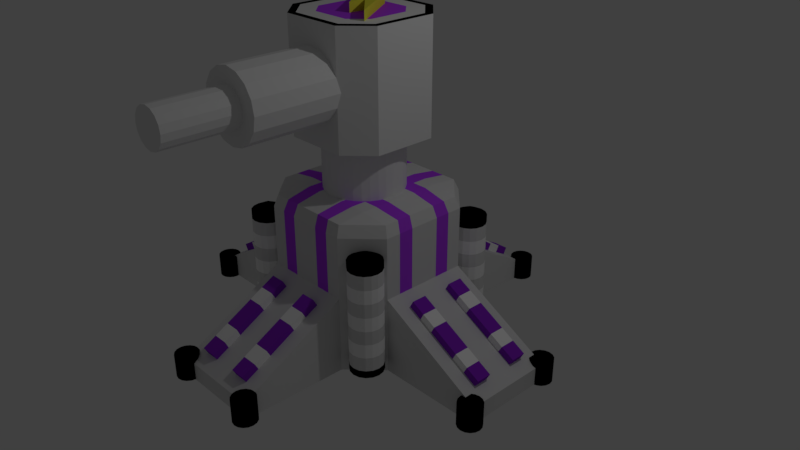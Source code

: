 # Source: storm_satellite.blend  (saved by Blender 2.79.0; exported with 4.5.12 LTS)
import bpy
from mathutils import Matrix  # noqa: F401  (used for matrix-valued properties, if any)

bpy.ops.wm.read_factory_settings(use_empty=True)
scene = bpy.context.scene
scene.name = 'Scene'

# ---- collections
col_collection_1 = bpy.data.collections.new('Collection 1'); scene.collection.children.link(col_collection_1)

# ---- materials (node trees are filled in below, after node groups)
mat_lightning = bpy.data.materials.new('lightning')
mat_lightning.alpha_threshold = 0.0
mat_lightning.use_transparent_shadow = False
mat_lightning.diffuse_color = (0.8, 0.7612, 0.06052, 1.0)
mat_lightning.roughness = 0.5
mat_material = bpy.data.materials.new('Material')
mat_material.alpha_threshold = 0.0
mat_material.use_transparent_shadow = False
mat_material.roughness = 0.5
mat_material.line_color = (0.0, 0.0, 0.0, 1.0)
mat_feet = bpy.data.materials.new('Feet')
mat_feet.alpha_threshold = 0.0
mat_feet.use_transparent_shadow = False
mat_feet.diffuse_color = (0.0, 0.0, 0.0, 1.0)
mat_feet.roughness = 0.5
mat_bands1 = bpy.data.materials.new('Bands1')
mat_bands1.alpha_threshold = 0.0
mat_bands1.use_transparent_shadow = False
mat_bands1.diffuse_color = (0.4962, 0.05966, 1.0, 1.0)
mat_bands1.roughness = 0.5
mat_material_001 = bpy.data.materials.new('Material.001')
mat_material_001.alpha_threshold = 0.0
mat_material_001.use_transparent_shadow = False
mat_material_001.diffuse_color = (0.7427, 0.7427, 0.7427, 1.0)
mat_material_001.roughness = 0.5
mat_material_002 = bpy.data.materials.new('Material.002')
mat_material_002.alpha_threshold = 0.0
mat_material_002.use_transparent_shadow = False
mat_material_002.diffuse_color = (1.0, 0.9646, 0.4134, 1.0)
mat_material_002.roughness = 0.5
mat_bands1_emit = bpy.data.materials.new('Bands1_emit')
mat_bands1_emit.alpha_threshold = 0.0
mat_bands1_emit.use_transparent_shadow = False
mat_bands1_emit.diffuse_color = (0.2561, 0.02378, 0.5984, 1.0)
mat_bands1_emit.roughness = 0.5
mat_white_light = bpy.data.materials.new('white_light')
mat_white_light.alpha_threshold = 0.0
mat_white_light.use_transparent_shadow = False
mat_white_light.diffuse_color = (1.0, 1.0, 1.0, 1.0)
mat_white_light.roughness = 0.5

# ---- material node trees

# ---- world
world_world = bpy.data.worlds.new('World'); scene.world = world_world
world_world.color = (0.05088, 0.05088, 0.05088)
world_world.use_sun_shadow = False
world_world.sun_shadow_jitter_overblur = 0.0
world_world.cycles.sampling_method = 'MANUAL'

# ---- cameras
cam_camera = bpy.data.cameras.new('Camera')
cam_camera.clip_end = 100.0
cam_camera.lens = 35.0
cam_camera.sensor_width = 32.0
cam_camera.sensor_height = 18.0
cam_camera.ortho_scale = 7.314
cam_camera.dof.focus_distance = 0.0
cam_camera.dof.aperture_fstop = 128.0

# ---- lights
light_lamp = bpy.data.lights.new('Lamp', 'POINT')
light_lamp.transmission_factor = 0.0
light_lamp.cutoff_distance = 30.0
light_lamp.energy = 100.0
light_lamp.shadow_buffer_clip_start = 1.001
light_lamp.shadow_soft_size = 0.1
light_lamp.shadow_maximum_resolution = 0.006
light_lamp.use_absolute_resolution = True

# ---- meshes
me_plane = bpy.data.meshes.new('Plane')
me_plane.from_pydata([(-0.4929, 0.4645, -0.07299), (0.05158, -0.2649, -0.07299), (-0.04417, 0.1182, -0.07299), (0.06394, -0.0468, -0.07299), (0.4635, -0.4084, -0.07299), (-0.03832, 0.347, -0.07299), (0.05158, -0.2649, -0.07299), (-0.4929, 0.4645, 0.07299), (0.05158, -0.2649, 0.07299), (-0.04417, 0.1182, 0.07299), (0.06394, -0.0468, 0.07299), (0.4635, -0.4084, 0.07299), (-0.03832, 0.347, 0.07299), (0.05158, -0.2649, 0.07299)], [], [(2, 5, 4, 3, 1, 0), (9, 7, 8, 10, 11, 12), (1, 6, 13, 8), (4, 5, 12, 11), (1, 3, 10, 8), (2, 0, 7, 9), (3, 4, 11, 10), (5, 2, 9, 12), (0, 1, 8, 7)])
me_plane.materials.append(mat_lightning)
me_plane.use_remesh_preserve_volume = False
me_plane.use_remesh_preserve_attributes = False
me_plane.use_mirror_vertex_groups = False
me_plane.update()
me_cube_002 = bpy.data.meshes.new('Cube.002')
me_cube_002.from_pydata([(-6.042e-08, -0.5911, 0.5148), (-6.042e-08, -1.823, 0.5148), (0.1703, -0.5911, 0.4809), (0.1703, -1.823, 0.4809), (0.3146, -0.5911, 0.3845), (0.3146, -1.823, 0.3845), (0.4111, -0.5911, 0.2401), (0.4111, -1.823, 0.2401), (0.4449, -0.5911, 0.06988), (0.4449, -1.823, 0.06988), (0.4111, -0.5911, -0.1004), (0.4111, -1.823, -0.1004), (0.3146, -0.5911, -0.2447), (0.3146, -1.823, -0.2447), (0.1703, -0.5911, -0.3412), (0.1703, -1.823, -0.3412), (3.955e-09, -0.5911, -0.375), (3.955e-09, -1.823, -0.375), (-0.1703, -0.5911, -0.3412), (-0.1703, -1.823, -0.3412), (-0.3146, -0.5911, -0.2447), (-0.3146, -1.823, -0.2447), (-0.4111, -0.5911, -0.1004), (-0.4111, -1.823, -0.1004), (-0.4449, -0.5911, 0.06988), (-0.4449, -1.823, 0.06988), (-0.4111, -0.5911, 0.2401), (-0.4111, -1.823, 0.2401), (-0.3146, -0.5911, 0.3845), (-0.3146, -1.823, 0.3845), (-0.1703, -0.5911, 0.4809), (-0.1703, -1.823, 0.4809), (-0.4119, -0.7273, -0.6536), (-0.7273, -0.4119, -0.6536), (-0.7273, -0.4119, 0.801), (-0.4119, -0.7273, 0.801), (-0.7273, 0.4119, -0.6536), (-0.4119, 0.7273, -0.6536), (-0.4119, 0.7273, 0.801), (-0.7273, 0.4119, 0.801), (0.7273, -0.4119, -0.6536), (0.4119, -0.7273, -0.6536), (0.4119, -0.7273, 0.801), (0.7273, -0.4119, 0.801), (0.4119, 0.7273, -0.6536), (0.7273, 0.4119, -0.6536), (0.7273, 0.4119, 0.801), (0.4119, 0.7273, 0.801), (-0.3651, -0.6447, 0.801), (-0.6447, -0.3651, 0.801), (-0.6447, 0.3651, 0.801), (-0.3651, 0.6447, 0.801), (0.3651, 0.6447, 0.801), (0.6447, 0.3651, 0.801), (0.6447, -0.3651, 0.801), (0.3651, -0.6447, 0.801), (-0.2558, -0.4516, 0.801), (-0.4516, -0.2558, 0.801), (-0.4516, 0.2558, 0.801), (-0.2558, 0.4516, 0.801), (0.2558, 0.4516, 0.801), (0.4516, 0.2558, 0.801), (0.4516, -0.2558, 0.801), (0.2558, -0.4516, 0.801), (0.09271, -1.823, 0.2937), (-5.377e-08, -1.823, 0.3121), (0.1713, -1.823, 0.2412), (0.2238, -1.823, 0.1626), (0.2423, -1.823, 0.06988), (0.2238, -1.823, -0.02282), (0.1713, -1.823, -0.1014), (0.09271, -1.823, -0.1539), (-1.872e-08, -1.823, -0.1724), (-0.09271, -1.823, -0.1539), (-0.1713, -1.823, -0.1014), (-0.2238, -1.823, -0.02282), (-0.2423, -1.823, 0.06988), (-0.2238, -1.823, 0.1626), (-0.1713, -1.823, 0.2412), (-0.09271, -1.823, 0.2937), (0.09271, -2.755, 0.2937), (-9.847e-08, -2.755, 0.3121), (0.1713, -2.755, 0.2412), (0.2238, -2.755, 0.1626), (0.2423, -2.755, 0.06988), (0.2238, -2.755, -0.02282), (0.1713, -2.755, -0.1014), (0.09271, -2.755, -0.1539), (-6.342e-08, -2.755, -0.1724), (-0.09271, -2.755, -0.1539), (-0.1713, -2.755, -0.1014), (-0.2238, -2.755, -0.02282), (-0.2423, -2.755, 0.06988), (-0.2238, -2.755, 0.1626), (-0.1713, -2.755, 0.2412), (-0.09271, -2.755, 0.2937)], [], [(41, 42, 35, 32), (45, 46, 43, 40), (38, 39, 50, 51), (33, 34, 39, 36), (37, 38, 47, 44), (0, 1, 3, 2), (2, 3, 5, 4), (4, 5, 7, 6), (6, 7, 9, 8), (8, 9, 11, 10), (10, 11, 13, 12), (12, 13, 15, 14), (14, 15, 17, 16), (16, 17, 19, 18), (18, 19, 21, 20), (20, 21, 23, 22), (22, 23, 25, 24), (24, 25, 27, 26), (26, 27, 29, 28), (5, 3, 64, 66), (28, 29, 31, 30), (30, 31, 1, 0), (0, 2, 4, 6, 8, 10, 12, 14, 16, 18, 20, 22, 24, 26, 28, 30), (32, 35, 34, 33), (38, 37, 36, 39), (46, 45, 44, 47), (42, 41, 40, 43), (36, 37, 44, 45, 40, 41, 32, 33), (50, 49, 57, 58), (34, 35, 48, 49), (43, 46, 53, 54), (39, 34, 49, 50), (47, 38, 51, 52), (42, 43, 54, 55), (35, 42, 55, 48), (46, 47, 52, 53), (61, 60, 59, 58, 57, 56, 63, 62), (53, 52, 60, 61), (49, 48, 56, 57), (52, 51, 59, 60), (48, 55, 63, 56), (55, 54, 62, 63), (51, 50, 58, 59), (54, 53, 61, 62), (77, 76, 92, 93), (15, 13, 70, 71), (25, 23, 75, 76), (11, 9, 68, 69), (21, 19, 73, 74), (31, 29, 78, 79), (7, 5, 66, 67), (17, 15, 71, 72), (27, 25, 76, 77), (3, 1, 65, 64), (13, 11, 69, 70), (23, 21, 74, 75), (1, 31, 79, 65), (9, 7, 67, 68), (19, 17, 72, 73), (29, 27, 77, 78), (80, 81, 95, 94, 93, 92, 91, 90, 89, 88, 87, 86, 85, 84, 83, 82), (70, 69, 85, 86), (78, 77, 93, 94), (71, 70, 86, 87), (79, 78, 94, 95), (72, 71, 87, 88), (64, 65, 81, 80), (65, 79, 95, 81), (73, 72, 88, 89), (66, 64, 80, 82), (74, 73, 89, 90), (67, 66, 82, 83), (75, 74, 90, 91), (68, 67, 83, 84), (76, 75, 91, 92), (69, 68, 84, 85)])
me_cube_002.polygons.foreach_set('material_index', [0, 0, 1, 0, 0, 0, 0, 0, 0, 0, 0, 0, 0, 0, 0, 0, 0, 0, 0, 0, 0, 0, 0, 0, 0, 0, 0, 0, 0, 1, 1, 1, 1, 1, 1, 1, 2, 0, 0, 0, 0, 0, 0, 0, 0, 0, 0, 0, 0, 0, 0, 0, 0, 0, 0, 0, 0, 0, 0, 0, 0, 0, 0, 0, 0, 0, 0, 0, 0, 0, 0, 0, 0, 0, 0, 0])
me_cube_002.materials.append(mat_material)
me_cube_002.materials.append(mat_feet)
me_cube_002.materials.append(mat_bands1)
me_cube_002.use_remesh_preserve_volume = False
me_cube_002.use_remesh_preserve_attributes = False
me_cube_002.use_mirror_vertex_groups = False
me_cube_002.update()
me_cylinder = bpy.data.meshes.new('Cylinder')
me_cylinder.from_pydata([(0.0, 0.5179, -0.7051), (0.0, 0.5179, 0.7051), (0.101, 0.508, -0.7051), (0.101, 0.508, 0.7051), (0.1982, 0.4785, -0.7051), (0.1982, 0.4785, 0.7051), (0.2877, 0.4306, -0.7051), (0.2877, 0.4306, 0.7051), (0.3662, 0.3662, -0.7051), (0.3662, 0.3662, 0.7051), (0.4306, 0.2877, -0.7051), (0.4306, 0.2877, 0.7051), (0.4785, 0.1982, -0.7051), (0.4785, 0.1982, 0.7051), (0.508, 0.101, -0.7051), (0.508, 0.101, 0.7051), (0.5179, 3.91e-08, -0.7051), (0.5179, 3.91e-08, 0.7051), (0.508, -0.101, -0.7051), (0.508, -0.101, 0.7051), (0.4785, -0.1982, -0.7051), (0.4785, -0.1982, 0.7051), (0.4306, -0.2877, -0.7051), (0.4306, -0.2877, 0.7051), (0.3662, -0.3662, -0.7051), (0.3662, -0.3662, 0.7051), (0.2877, -0.4306, -0.7051), (0.2877, -0.4306, 0.7051), (0.1982, -0.4785, -0.7051), (0.1982, -0.4785, 0.7051), (0.101, -0.508, -0.7051), (0.101, -0.508, 0.7051), (-1.688e-07, -0.5179, -0.7051), (-1.688e-07, -0.5179, 0.7051), (-0.101, -0.508, -0.7051), (-0.101, -0.508, 0.7051), (-0.1982, -0.4785, -0.7051), (-0.1982, -0.4785, 0.7051), (-0.2877, -0.4306, -0.7051), (-0.2877, -0.4306, 0.7051), (-0.3662, -0.3662, -0.7051), (-0.3662, -0.3662, 0.7051), (-0.4306, -0.2877, -0.7051), (-0.4306, -0.2877, 0.7051), (-0.4785, -0.1982, -0.7051), (-0.4785, -0.1982, 0.7051), (-0.508, -0.101, -0.7051), (-0.508, -0.101, 0.7051), (-0.5179, 5.001e-07, -0.7051), (-0.5179, 5.001e-07, 0.7051), (-0.508, 0.101, -0.7051), (-0.508, 0.101, 0.7051), (-0.4785, 0.1982, -0.7051), (-0.4785, 0.1982, 0.7051), (-0.4306, 0.2877, -0.7051), (-0.4306, 0.2877, 0.7051), (-0.3662, 0.3662, -0.7051), (-0.3662, 0.3662, 0.7051), (-0.2877, 0.4306, -0.7051), (-0.2877, 0.4306, 0.7051), (-0.1982, 0.4785, -0.7051), (-0.1982, 0.4785, 0.7051), (-0.101, 0.508, -0.7051), (-0.101, 0.508, 0.7051)], [], [(0, 1, 3, 2), (2, 3, 5, 4), (4, 5, 7, 6), (6, 7, 9, 8), (8, 9, 11, 10), (10, 11, 13, 12), (12, 13, 15, 14), (14, 15, 17, 16), (16, 17, 19, 18), (18, 19, 21, 20), (20, 21, 23, 22), (22, 23, 25, 24), (24, 25, 27, 26), (26, 27, 29, 28), (28, 29, 31, 30), (30, 31, 33, 32), (32, 33, 35, 34), (34, 35, 37, 36), (36, 37, 39, 38), (38, 39, 41, 40), (40, 41, 43, 42), (42, 43, 45, 44), (44, 45, 47, 46), (46, 47, 49, 48), (48, 49, 51, 50), (50, 51, 53, 52), (52, 53, 55, 54), (54, 55, 57, 56), (56, 57, 59, 58), (58, 59, 61, 60), (3, 1, 63, 61, 59, 57, 55, 53, 51, 49, 47, 45, 43, 41, 39, 37, 35, 33, 31, 29, 27, 25, 23, 21, 19, 17, 15, 13, 11, 9, 7, 5), (60, 61, 63, 62), (62, 63, 1, 0), (0, 2, 4, 6, 8, 10, 12, 14, 16, 18, 20, 22, 24, 26, 28, 30, 32, 34, 36, 38, 40, 42, 44, 46, 48, 50, 52, 54, 56, 58, 60, 62)])
me_cylinder.materials.append(mat_material)
me_cylinder.use_remesh_preserve_volume = False
me_cylinder.use_remesh_preserve_attributes = False
me_cylinder.use_mirror_vertex_groups = False
me_cylinder.update()
me_cube_001 = bpy.data.meshes.new('Cube.001')
me_cube_001.from_pydata([(0.6, 1.0, -1.0), (0.2, 1.0, -1.0), (0.1883, 0.9414, 0.9414), (0.5649, 0.9414, 0.9414), (1.0, 0.2, -1.0), (1.0, 0.6, -1.0), (0.9414, 0.5649, 0.9414), (0.9414, 0.1883, 0.9414), (0.6, 0.6, 1.0), (0.6, 0.2, 1.0), (0.2, 0.6, 1.0), (0.2, 0.2, 1.0), (0.2, 0.6, -1.0), (0.2, 0.2, -1.0), (0.6, 0.6, -1.0), (0.6, 0.2, -1.0), (0.2, 1.0, 0.0), (0.6, 1.0, 0.0), (1.0, 0.6, 0.0), (1.0, 0.2, 0.0), (2.403, 0.2, -1.0), (2.403, 0.2, -0.7677), (2.403, 0.6, -1.0), (2.403, 0.6, -0.7677), (0.2, 2.403, -1.0), (0.2, 2.403, -0.7677), (0.6, 2.403, -0.7677), (0.6, 2.403, -1.0), (0.0, 1.0, -1.0), (0.0, 0.9414, 0.9414), (0.0, 0.6, -1.0), (0.0, 0.2, -1.0), (0.0, 0.6, 1.0), (0.0, 0.2, 1.0), (0.0, 1.0, 0.0), (0.0, 2.403, -0.7677), (0.0, 2.403, -1.0), (1.0, 0.0, -1.0), (0.9414, 0.0, 0.9414), (0.6, 0.0, 1.0), (0.2, 0.0, 1.0), (0.2, 0.0, -1.0), (0.6, 0.0, -1.0), (1.0, 0.0, 0.0), (2.403, 0.0, -0.7677), (2.403, 0.0, -1.0), (0.0, 0.0, 1.0), (0.0, 0.0, -1.0), (1.0, 0.4, -1.0), (0.9414, 0.3766, 0.9414), (0.6, 0.4, 1.0), (0.2, 0.4, 1.0), (0.2, 0.4, -1.0), (0.6, 0.4, -1.0), (1.0, 0.4, 0.0), (2.403, 0.4, -0.7677), (2.403, 0.4, -1.0), (0.0, 0.4, 1.0), (0.0, 0.4, -1.0), (0.4, 1.0, -1.0), (0.3766, 0.9414, 0.9414), (0.4, 0.6, -1.0), (0.4, 0.2, -1.0), (0.4, 0.6, 1.0), (0.4, 0.2, 1.0), (0.4, 1.0, 0.0), (0.4, 2.403, -0.7677), (0.4, 2.403, -1.0), (0.4, 0.0, 1.0), (0.4, 0.0, -1.0), (0.4, 0.4, 1.0), (0.4, 0.4, -1.0), (1.701, 0.6, -0.3838), (2.228, 0.6, -0.6717), (1.175, 0.6, -0.09596), (1.526, 0.6, -0.2879), (1.701, 0.4, -0.3838), (1.175, 0.4, -0.09596), (2.228, 0.4, -0.6717), (1.701, 0.2, -0.3838), (2.228, 0.2, -0.6717), (1.175, 0.2, -0.09596), (1.701, 0.0, -0.3838), (2.228, 0.0, -0.6717), (1.175, 0.0, -0.09596), (0.6, 1.701, -0.3838), (0.4, 1.701, -0.3838), (0.2, 1.701, -0.3838), (0.0, 1.701, -0.3838), (0.0, 2.228, -0.6717), (0.2, 2.228, -0.6717), (0.4, 2.228, -0.6717), (0.6, 2.228, -0.6717), (0.6, 1.175, -0.09596), (0.4, 1.175, -0.09596), (0.2, 1.175, -0.09596), (0.0, 1.175, -0.09596), (2.276, 0.4, -0.584), (1.749, 0.4, -0.2961), (1.223, 0.4, -0.008235), (1.223, 0.2, -0.008235), (1.749, 0.2, -0.2961), (2.276, 0.2, -0.584), (0.4, 2.276, -0.584), (0.4, 1.749, -0.2961), (0.2, 1.223, -0.008235), (0.2, 1.749, -0.2961), (0.2, 2.276, -0.584), (0.4, 1.223, -0.008235), (0.2, 1.0, 0.7987), (0.6, 1.0, 0.7987), (1.0, 0.6, 0.7987), (1.0, 0.2, 0.7987), (0.0, 1.0, 0.7987), (1.0, 0.0, 0.7987), (1.0, 0.4, 0.7987), (0.4, 1.0, 0.7987), (2.368, 0.7747, -1.003), (2.368, 0.7747, -0.6965), (2.426, 0.763, -1.003), (2.426, 0.763, -0.6965), (2.476, 0.7298, -1.003), (2.476, 0.7298, -0.6965), (2.509, 0.6802, -1.003), (2.509, 0.6802, -0.6965), (2.521, 0.6216, -1.003), (2.521, 0.6216, -0.6965), (2.509, 0.563, -1.003), (2.509, 0.563, -0.6965), (2.476, 0.5134, -1.003), (2.476, 0.5134, -0.6965), (2.426, 0.4802, -1.003), (2.426, 0.4802, -0.6965), (2.368, 0.4686, -1.003), (2.368, 0.4686, -0.6965), (2.309, 0.4802, -1.003), (2.309, 0.4802, -0.6965), (2.259, 0.5134, -1.003), (2.259, 0.5134, -0.6965), (2.226, 0.563, -1.003), (2.226, 0.563, -0.6965), (2.215, 0.6216, -1.003), (2.215, 0.6216, -0.6965), (2.226, 0.6802, -1.003), (2.226, 0.6802, -0.6965), (2.259, 0.7298, -1.003), (2.259, 0.7298, -0.6965), (2.309, 0.763, -1.003), (2.309, 0.763, -0.6965), (0.5927, 2.553, -0.9911), (0.5927, 2.553, -0.6849), (0.6512, 2.542, -0.9911), (0.6512, 2.542, -0.6849), (0.7009, 2.508, -0.9911), (0.7009, 2.508, -0.6849), (0.7341, 2.459, -0.9911), (0.7341, 2.459, -0.6849), (0.7457, 2.4, -0.9911), (0.7457, 2.4, -0.6849), (0.7341, 2.342, -0.9911), (0.7341, 2.342, -0.6849), (0.7009, 2.292, -0.9911), (0.7009, 2.292, -0.6849), (0.6512, 2.259, -0.9911), (0.6512, 2.259, -0.6849), (0.5927, 2.247, -0.9911), (0.5927, 2.247, -0.6849), (0.5341, 2.259, -0.9911), (0.5341, 2.259, -0.6849), (0.4844, 2.292, -0.9911), (0.4844, 2.292, -0.6849), (0.4513, 2.342, -0.9911), (0.4513, 2.342, -0.6849), (0.4396, 2.4, -0.9911), (0.4396, 2.4, -0.6849), (0.4513, 2.459, -0.9911), (0.4513, 2.459, -0.6849), (0.4844, 2.508, -0.9911), (0.4844, 2.508, -0.6849), (0.5341, 2.542, -0.9911), (0.5341, 2.542, -0.6849), (1.526, 0.4, -0.2879), (1.351, 0.4, -0.1919), (1.351, 0.6, -0.1919), (1.526, 0.6, -0.2879), (1.574, 0.4, -0.2002), (1.399, 0.4, -0.1042), (1.399, 0.2, -0.1042), (1.574, 0.2, -0.2002), (1.877, 0.6, -0.4798), (2.052, 0.6, -0.5758), (2.052, 0.4, -0.5758), (1.877, 0.4, -0.4798), (2.1, 0.4, -0.488), (1.925, 0.4, -0.3921), (1.925, 0.2, -0.3921), (2.1, 0.2, -0.488), (0.6, 1.351, -0.1919), (0.6, 1.526, -0.2879), (0.4, 1.526, -0.2879), (0.4, 1.351, -0.1919), (0.2, 1.399, -0.1042), (0.2, 1.574, -0.2002), (0.4, 1.574, -0.2002), (0.4, 1.399, -0.1042), (0.4, 2.052, -0.5758), (0.4, 1.877, -0.4798), (0.6, 1.877, -0.4798), (0.6, 2.052, -0.5758), (0.4, 2.1, -0.488), (0.4, 1.925, -0.3921), (0.2, 1.925, -0.3921), (0.2, 2.1, -0.488), (1.352, 0.2, -0.1927), (1.876, 0.2, -0.4794), (0.2, 1.526, -0.2878), (0.2, 1.884, -0.4835), (1.523, 0.2, -0.2862), (0.2, 1.35, -0.1915), (2.049, 0.2, -0.5741), (0.2, 2.058, -0.5789), (1.006, 1.068, -0.7681), (0.9235, 1.084, -0.7681), (0.9235, 1.084, -0.8658), (0.9235, 1.084, 0.608), (1.006, 1.068, -0.8658), (1.006, 1.068, 0.608), (1.076, 1.021, -0.8658), (1.076, 1.021, 0.608), (1.123, 0.9507, -0.8658), (1.123, 0.9507, 0.608), (1.139, 0.8681, -0.8658), (1.139, 0.8681, 0.608), (1.123, 0.7854, -0.8658), (1.123, 0.7854, 0.608), (1.076, 0.7154, -0.8658), (1.076, 0.7154, 0.608), (1.006, 0.6685, -0.8658), (1.006, 0.6685, 0.608), (0.9235, 0.6521, -0.8658), (0.9235, 0.6521, 0.608), (0.8409, 0.6685, -0.8658), (0.8409, 0.6685, 0.608), (0.7708, 0.7154, -0.8658), (0.7708, 0.7154, 0.608), (0.724, 0.7854, -0.8658), (0.724, 0.7854, 0.608), (0.7076, 0.8681, -0.8658), (0.7076, 0.8681, 0.608), (0.724, 0.9507, -0.8658), (0.724, 0.9507, 0.608), (0.7708, 1.021, -0.8658), (0.7708, 1.021, 0.608), (0.8409, 1.068, -0.8658), (0.8409, 1.068, 0.608), (1.076, 1.021, -0.7681), (1.123, 0.9507, -0.7681), (1.139, 0.8681, -0.7681), (1.123, 0.7854, -0.7681), (1.076, 0.7154, -0.7681), (1.006, 0.6685, -0.7681), (0.9235, 0.6521, -0.7681), (0.8409, 0.6685, -0.7681), (0.7708, 0.7154, -0.7681), (0.724, 0.7854, -0.7681), (0.7076, 0.8681, -0.7681), (0.724, 0.9507, -0.7681), (0.7708, 1.021, -0.7681), (0.8409, 1.068, -0.7681), (0.8409, 1.068, 0.5048), (0.7708, 1.021, 0.5048), (0.9235, 1.084, 0.5048), (0.724, 0.9507, 0.5048), (0.7076, 0.8681, 0.5048), (0.724, 0.7854, 0.5048), (0.7708, 0.7154, 0.5048), (0.8409, 0.6685, 0.5048), (0.9235, 0.6521, 0.5048), (1.006, 0.6685, 0.5048), (1.076, 0.7154, 0.5048), (1.123, 0.7854, 0.5048), (1.139, 0.8681, 0.5048), (1.123, 0.9507, 0.5048), (1.076, 1.021, 0.5048), (1.006, 1.068, 0.5048), (0.9235, 0.8681, 0.7157), (0.8409, 1.068, 0.323), (0.8409, 1.068, 0.1411), (0.8409, 1.068, -0.0407), (0.8409, 1.068, -0.2225), (0.8409, 1.068, -0.4044), (0.8409, 1.068, -0.5862), (0.7708, 1.021, 0.323), (0.7708, 1.021, 0.1411), (0.7708, 1.021, -0.0407), (0.7708, 1.021, -0.2225), (0.7708, 1.021, -0.4044), (0.7708, 1.021, -0.5862), (0.724, 0.9507, 0.323), (0.724, 0.9507, 0.1411), (0.724, 0.9507, -0.0407), (0.724, 0.9507, -0.2225), (0.724, 0.9507, -0.4044), (0.724, 0.9507, -0.5862), (0.7076, 0.8681, 0.323), (0.7076, 0.8681, 0.1411), (0.7076, 0.8681, -0.0407), (0.7076, 0.8681, -0.2225), (0.7076, 0.8681, -0.4044), (0.7076, 0.8681, -0.5862), (0.724, 0.7854, 0.323), (0.724, 0.7854, 0.1411), (0.724, 0.7854, -0.0407), (0.724, 0.7854, -0.2225), (0.724, 0.7854, -0.4044), (0.724, 0.7854, -0.5862), (0.7708, 0.7154, 0.323), (0.7708, 0.7154, 0.1411), (0.7708, 0.7154, -0.0407), (0.7708, 0.7154, -0.2225), (0.7708, 0.7154, -0.4044), (0.7708, 0.7154, -0.5862), (0.8409, 0.6685, 0.323), (0.8409, 0.6685, 0.1411), (0.8409, 0.6685, -0.0407), (0.8409, 0.6685, -0.2225), (0.8409, 0.6685, -0.4044), (0.8409, 0.6685, -0.5862), (0.9235, 0.6521, 0.323), (0.9235, 0.6521, 0.1411), (0.9235, 0.6521, -0.0407), (0.9235, 0.6521, -0.2225), (0.9235, 0.6521, -0.4044), (0.9235, 0.6521, -0.5862), (1.006, 0.6685, 0.323), (1.006, 0.6685, 0.1411), (1.006, 0.6685, -0.0407), (1.006, 0.6685, -0.2225), (1.006, 0.6685, -0.4044), (1.006, 0.6685, -0.5862), (1.076, 0.7154, 0.323), (1.076, 0.7154, 0.1411), (1.076, 0.7154, -0.0407), (1.076, 0.7154, -0.2225), (1.076, 0.7154, -0.4044), (1.076, 0.7154, -0.5862), (1.123, 0.7854, 0.323), (1.123, 0.7854, 0.1411), (1.123, 0.7854, -0.0407), (1.123, 0.7854, -0.2225), (1.123, 0.7854, -0.4044), (1.123, 0.7854, -0.5862), (1.139, 0.8681, 0.323), (1.139, 0.8681, 0.1411), (1.139, 0.8681, -0.0407), (1.139, 0.8681, -0.2225), (1.139, 0.8681, -0.4044), (1.139, 0.8681, -0.5862), (1.123, 0.9507, 0.323), (1.123, 0.9507, 0.1411), (1.123, 0.9507, -0.0407), (1.123, 0.9507, -0.2225), (1.123, 0.9507, -0.4044), (1.123, 0.9507, -0.5862), (1.076, 1.021, 0.323), (1.076, 1.021, 0.1411), (1.076, 1.021, -0.0407), (1.076, 1.021, -0.2225), (1.076, 1.021, -0.4044), (1.076, 1.021, -0.5862), (1.006, 1.068, 0.323), (1.006, 1.068, 0.1411), (1.006, 1.068, -0.0407), (1.006, 1.068, -0.2225), (1.006, 1.068, -0.4044), (1.006, 1.068, -0.5862), (0.9235, 1.084, -0.5862), (0.9235, 1.084, -0.4044), (0.9235, 1.084, -0.2225), (0.9235, 1.084, -0.0407), (0.9235, 1.084, 0.1411), (0.9235, 1.084, 0.323)], [], [(6, 3, 8), (113, 29, 2, 109), (116, 60, 3, 110), (59, 0, 14, 61), (71, 53, 15, 62), (28, 1, 12, 30), (58, 52, 13, 31), (60, 2, 10, 63), (70, 51, 11, 64), (49, 50, 9, 7), (53, 48, 4, 15), (115, 49, 7, 112), (0, 5, 14), (19, 81, 213, 217, 79, 214, 219, 80, 21, 20, 4), (56, 55, 21, 20), (18, 74, 75, 72, 189, 190, 73, 23, 22, 5), (48, 56, 20, 4), (67, 66, 26, 27), (16, 95, 218, 215, 87, 216, 220, 90, 25, 24, 1), (198, 85, 86, 199), (0, 27, 26, 92, 208, 207, 85, 198, 197, 93, 17), (59, 67, 27, 0), (36, 35, 25, 24), (28, 36, 24, 1), (111, 18, 17, 110), (206, 86, 85, 207), (51, 57, 33, 11), (2, 29, 32, 10), (11, 33, 46, 40), (4, 20, 45, 37), (20, 21, 44, 45), (112, 7, 38, 114), (15, 4, 37, 42), (7, 9, 39, 38), (64, 11, 40, 68), (31, 13, 41, 47), (62, 15, 42, 69), (10, 32, 57, 51), (5, 22, 56, 48), (22, 23, 55, 56), (111, 6, 49, 115), (14, 5, 48, 53), (6, 8, 50, 49), (63, 10, 51, 70), (30, 12, 52, 58), (61, 14, 53, 71), (12, 61, 71, 52), (8, 63, 70, 50), (13, 62, 69, 41), (9, 64, 68, 39), (1, 24, 67, 59), (92, 26, 66, 91), (24, 25, 66, 67), (50, 70, 64, 9), (3, 60, 63, 8), (52, 71, 62, 13), (1, 59, 61, 12), (109, 2, 60, 116), (55, 23, 73, 78), (190, 191, 78, 73), (182, 183, 74, 77), (77, 74, 18, 54), (80, 21, 55, 78), (192, 76, 98, 194), (195, 101, 79, 214), (19, 81, 77, 54), (83, 44, 21, 80), (79, 82, 83, 80, 219, 214), (81, 84, 82, 79, 217, 213), (81, 19, 43, 84), (94, 65, 17, 93), (66, 25, 90, 91), (95, 94, 108, 105), (215, 202, 106, 87), (65, 94, 95, 16), (89, 90, 25, 35), (90, 89, 88, 87, 216, 220), (96, 95, 218, 215, 87, 88), (96, 34, 16, 95), (194, 98, 101, 195), (186, 99, 100, 187), (77, 81, 100, 99), (80, 78, 97, 102), (81, 213, 187, 100), (182, 77, 99, 186), (210, 211, 106, 104), (202, 203, 104, 106), (199, 86, 104, 203), (91, 90, 107, 103), (106, 211, 216, 87), (205, 91, 103, 209), (16, 109, 116, 65), (18, 111, 115, 54), (19, 112, 114, 43), (6, 111, 110, 3), (54, 115, 112, 19), (65, 116, 110, 17), (34, 113, 109, 16), (117, 118, 120, 119), (119, 120, 122, 121), (121, 122, 124, 123), (123, 124, 126, 125), (125, 126, 128, 127), (127, 128, 130, 129), (129, 130, 132, 131), (131, 132, 134, 133), (133, 134, 136, 135), (135, 136, 138, 137), (137, 138, 140, 139), (139, 140, 142, 141), (141, 142, 144, 143), (143, 144, 146, 145), (120, 118, 148, 146, 144, 142, 140, 138, 136, 134, 132, 130, 128, 126, 124, 122), (145, 146, 148, 147), (147, 148, 118, 117), (117, 119, 121, 123, 125, 127, 129, 131, 133, 135, 137, 139, 141, 143, 145, 147), (149, 150, 152, 151), (151, 152, 154, 153), (153, 154, 156, 155), (155, 156, 158, 157), (157, 158, 160, 159), (159, 160, 162, 161), (161, 162, 164, 163), (163, 164, 166, 165), (165, 166, 168, 167), (167, 168, 170, 169), (169, 170, 172, 171), (171, 172, 174, 173), (173, 174, 176, 175), (175, 176, 178, 177), (152, 150, 180, 178, 176, 174, 172, 170, 168, 166, 164, 162, 160, 158, 156, 154), (177, 178, 180, 179), (179, 180, 150, 149), (149, 151, 153, 155, 157, 159, 161, 163, 165, 167, 169, 171, 173, 175, 177, 179), (18, 5, 0, 17), (76, 181, 185, 98), (181, 182, 186, 185), (98, 185, 188, 101), (185, 186, 187, 188), (76, 72, 184, 181), (181, 184, 183, 182), (97, 193, 196, 102), (193, 194, 195, 196), (78, 191, 193, 97), (191, 192, 194, 193), (72, 76, 192, 189), (189, 192, 191, 190), (94, 200, 204, 108), (200, 199, 203, 204), (105, 108, 204, 201), (201, 204, 203, 202), (93, 197, 200, 94), (197, 198, 199, 200), (86, 206, 210, 104), (206, 205, 209, 210), (103, 107, 212, 209), (209, 212, 211, 210), (91, 205, 208, 92), (205, 206, 207, 208), (187, 213, 217, 188), (188, 217, 79, 101), (218, 201, 202, 215), (218, 95, 105, 201), (195, 214, 219, 196), (196, 219, 80, 102), (216, 211, 212, 220), (220, 212, 107, 90), (364, 283, 282, 358), (225, 221, 255, 227), (271, 224, 226, 284), (370, 284, 283, 364), (227, 255, 256, 229), (284, 226, 228, 283), (352, 281, 280, 346), (229, 256, 257, 231), (283, 228, 230, 282), (346, 280, 279, 340), (231, 257, 258, 233), (282, 230, 232, 281), (340, 279, 278, 334), (233, 258, 259, 235), (281, 232, 234, 280), (334, 278, 277, 328), (235, 259, 260, 237), (280, 234, 236, 279), (328, 277, 276, 322), (237, 260, 261, 239), (279, 236, 238, 278), (322, 276, 275, 316), (239, 261, 262, 241), (278, 238, 240, 277), (316, 275, 274, 310), (241, 262, 263, 243), (277, 240, 242, 276), (310, 274, 273, 304), (243, 263, 264, 245), (276, 242, 244, 275), (304, 273, 272, 298), (245, 264, 265, 247), (275, 244, 246, 274), (298, 272, 270, 292), (247, 265, 266, 249), (274, 246, 248, 273), (292, 270, 269, 286), (249, 266, 267, 251), (273, 248, 250, 272), (286, 269, 271, 381), (251, 267, 268, 253), (272, 250, 252, 270), (232, 230, 285), (253, 268, 222, 223), (270, 252, 254, 269), (358, 282, 281, 352), (223, 222, 221, 225), (269, 254, 224, 271), (223, 225, 227, 229, 231, 233, 235, 237, 239, 241, 243, 245, 247, 249, 251, 253), (381, 271, 284, 370), (238, 236, 285), (244, 242, 285), (250, 248, 285), (230, 228, 285), (236, 234, 285), (242, 240, 285), (248, 246, 285), (254, 252, 285), (228, 226, 285), (234, 232, 285), (240, 238, 285), (246, 244, 285), (252, 250, 285), (224, 254, 285), (226, 224, 285), (222, 376, 375, 221), (376, 377, 374, 375), (377, 378, 373, 374), (378, 379, 372, 373), (379, 380, 371, 372), (380, 381, 370, 371), (256, 363, 357, 257), (363, 362, 356, 357), (362, 361, 355, 356), (361, 360, 354, 355), (360, 359, 353, 354), (359, 358, 352, 353), (268, 291, 376, 222), (291, 290, 377, 376), (290, 289, 378, 377), (289, 288, 379, 378), (288, 287, 380, 379), (287, 286, 381, 380), (267, 297, 291, 268), (297, 296, 290, 291), (296, 295, 289, 290), (295, 294, 288, 289), (294, 293, 287, 288), (293, 292, 286, 287), (266, 303, 297, 267), (303, 302, 296, 297), (302, 301, 295, 296), (301, 300, 294, 295), (300, 299, 293, 294), (299, 298, 292, 293), (265, 309, 303, 266), (309, 308, 302, 303), (308, 307, 301, 302), (307, 306, 300, 301), (306, 305, 299, 300), (305, 304, 298, 299), (264, 315, 309, 265), (315, 314, 308, 309), (314, 313, 307, 308), (313, 312, 306, 307), (312, 311, 305, 306), (311, 310, 304, 305), (263, 321, 315, 264), (321, 320, 314, 315), (320, 319, 313, 314), (319, 318, 312, 313), (318, 317, 311, 312), (317, 316, 310, 311), (262, 327, 321, 263), (327, 326, 320, 321), (326, 325, 319, 320), (325, 324, 318, 319), (324, 323, 317, 318), (323, 322, 316, 317), (261, 333, 327, 262), (333, 332, 326, 327), (332, 331, 325, 326), (331, 330, 324, 325), (330, 329, 323, 324), (329, 328, 322, 323), (260, 339, 333, 261), (339, 338, 332, 333), (338, 337, 331, 332), (337, 336, 330, 331), (336, 335, 329, 330), (335, 334, 328, 329), (259, 345, 339, 260), (345, 344, 338, 339), (344, 343, 337, 338), (343, 342, 336, 337), (342, 341, 335, 336), (341, 340, 334, 335), (258, 351, 345, 259), (351, 350, 344, 345), (350, 349, 343, 344), (349, 348, 342, 343), (348, 347, 341, 342), (347, 346, 340, 341), (257, 357, 351, 258), (357, 356, 350, 351), (356, 355, 349, 350), (355, 354, 348, 349), (354, 353, 347, 348), (353, 352, 346, 347), (221, 375, 369, 255), (375, 374, 368, 369), (374, 373, 367, 368), (373, 372, 366, 367), (372, 371, 365, 366), (371, 370, 364, 365), (255, 369, 363, 256), (369, 368, 362, 363), (368, 367, 361, 362), (367, 366, 360, 361), (366, 365, 359, 360), (365, 364, 358, 359)])
me_cube_001.polygons.foreach_set('material_index', [0, 0, 0, 0, 0, 0, 0, 1, 1, 1, 0, 1, 0, 0, 0, 0, 0, 0, 0, 0, 0, 0, 0, 0, 0, 0, 0, 0, 0, 0, 0, 0, 0, 0, 0, 0, 0, 0, 0, 0, 0, 0, 0, 1, 0, 0, 0, 0, 0, 0, 0, 0, 0, 1, 0, 0, 0, 1, 0, 0, 0, 0, 0, 4, 4, 0, 0, 0, 0, 0, 0, 0, 4, 4, 0, 0, 0, 0, 0, 4, 4, 4, 4, 4, 4, 4, 4, 4, 4, 4, 4, 1, 0, 0, 0, 1, 0, 0, 2, 2, 2, 2, 2, 2, 2, 2, 2, 2, 2, 2, 2, 2, 2, 2, 2, 2, 2, 2, 2, 2, 2, 2, 2, 2, 2, 2, 2, 2, 2, 2, 2, 2, 2, 2, 0, 4, 5, 4, 5, 0, 0, 4, 5, 4, 5, 0, 0, 4, 5, 4, 5, 0, 0, 4, 5, 4, 5, 0, 0, 5, 4, 5, 4, 5, 4, 5, 4, 0, 2, 2, 0, 2, 2, 0, 2, 2, 0, 2, 2, 0, 2, 2, 0, 2, 2, 0, 2, 2, 0, 2, 2, 0, 2, 2, 0, 2, 2, 0, 2, 2, 0, 2, 2, 0, 2, 2, 0, 2, 2, 2, 2, 2, 0, 2, 2, 2, 0, 2, 2, 2, 2, 2, 2, 2, 2, 2, 2, 2, 2, 2, 2, 2, 0, 5, 0, 5, 0, 5, 0, 5, 0, 5, 0, 5, 0, 5, 0, 5, 0, 5, 0, 5, 0, 5, 0, 5, 0, 5, 0, 5, 0, 5, 0, 5, 0, 5, 0, 5, 0, 5, 0, 5, 0, 5, 0, 5, 0, 5, 0, 5, 0, 5, 0, 5, 0, 5, 0, 5, 0, 5, 0, 5, 0, 5, 0, 5, 0, 5, 0, 5, 0, 5, 0, 5, 0, 5, 0, 5, 0, 5, 0, 5, 0, 5, 0, 5, 0, 5, 0, 5, 0, 5, 0, 5, 0, 5, 0, 5])
me_cube_001.materials.append(mat_material_001)
me_cube_001.materials.append(mat_bands1)
me_cube_001.materials.append(mat_feet)
me_cube_001.materials.append(mat_material_002)
me_cube_001.materials.append(mat_bands1_emit)
me_cube_001.materials.append(mat_white_light)
me_cube_001.use_remesh_preserve_volume = False
me_cube_001.use_remesh_preserve_attributes = False
me_cube_001.use_mirror_vertex_groups = False
me_cube_001.update()

# ---- objects
ob_stormlogo = bpy.data.objects.new('StormLogo', me_plane)
ob_head = bpy.data.objects.new('Head', me_cube_002)
ob_axis = bpy.data.objects.new('Axis', me_cylinder)
ob_body = bpy.data.objects.new('Body', me_cube_001)
ob_lamp = bpy.data.objects.new('Lamp', light_lamp)
ob_camera = bpy.data.objects.new('Camera', cam_camera)

# ---- transforms, parenting, visibility, modifiers, constraints
ob_stormlogo.location = (0.0149, -0.01809, 3.19)
ob_stormlogo.lineart.crease_threshold = 0.0
ob_head.location = (0.0, -0.0507, 2.343)
ob_head.lineart.crease_threshold = 0.0
ob_axis.location = (0.0, -0.05339, 1.59)
ob_axis.lineart.crease_threshold = 0.0
ob_body.location = (0.0, 0.0, 0.0)
ob_body.lineart.crease_threshold = 0.0
_m = ob_body.modifiers.new('Mirror', 'MIRROR')
_m.use_axis = (True, True, False)
ob_lamp.location = (4.076, 1.005, 5.904)
ob_lamp.rotation_euler = (0.6503, 0.05522, 1.866)
ob_lamp.lock_rotations_4d = False
ob_lamp.empty_display_type = 'ARROWS'
ob_lamp.color = (0.0, 0.0, 0.0, 0.0)
ob_lamp.lineart.crease_threshold = 0.0
ob_camera.location = (7.481, -6.508, 5.344)
ob_camera.rotation_euler = (1.109, 0.0, 0.8149)
ob_camera.lock_rotations_4d = False
ob_camera.empty_display_type = 'ARROWS'
ob_camera.color = (0.0, 0.0, 0.0, 0.0)
ob_camera.display_type = 'WIRE'
ob_camera.lineart.crease_threshold = 0.0

# ---- collection membership
col_collection_1.objects.link(ob_stormlogo)
col_collection_1.objects.link(ob_head)
col_collection_1.objects.link(ob_axis)
col_collection_1.objects.link(ob_body)
col_collection_1.objects.link(ob_lamp)
col_collection_1.objects.link(ob_camera)

# ---- scene / render settings (as saved in the file)
scene.camera = ob_camera
scene.frame_start = 1; scene.frame_end = 250; scene.frame_set(1)
scene.render.engine = 'BLENDER_EEVEE_NEXT'
scene.render.resolution_percentage = 50
scene.render.dither_intensity = 0.0
scene.cycles.use_denoising = False
scene.cycles.samples = 128
scene.cycles.sampling_pattern = 'TABULATED_SOBOL'
scene.cycles.use_adaptive_sampling = False
scene.cycles.use_light_tree = False
scene.cycles.blur_glossy = 0.0
scene.cycles.sample_clamp_indirect = 0.0
scene.view_settings.view_transform = 'Standard'
bpy.context.view_layer.update()
